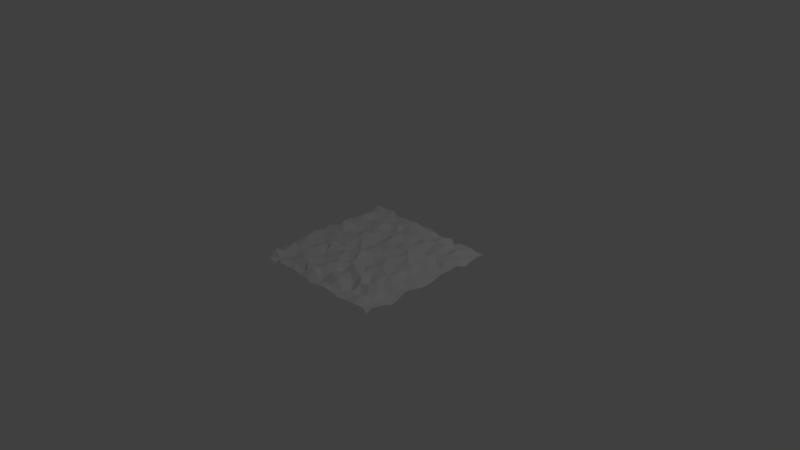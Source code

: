 # Source: waterplane.blend  (saved by Blender 2.77.0; exported with 4.5.12 LTS)
import bpy
from mathutils import Matrix  # noqa: F401  (used for matrix-valued properties, if any)

bpy.ops.wm.read_factory_settings(use_empty=True)
scene = bpy.context.scene
scene.name = 'Scene'

# ---- collections
col_collection_1 = bpy.data.collections.new('Collection 1'); scene.collection.children.link(col_collection_1)

# ---- materials (node trees are filled in below, after node groups)
mat_material = bpy.data.materials.new('Material')
mat_material.alpha_threshold = 0.0
mat_material.use_transparent_shadow = False
mat_material.roughness = 0.5
mat_material.line_color = (0.0, 0.0, 0.0, 1.0)

# ---- material node trees

# ---- world
world_world = bpy.data.worlds.new('World'); scene.world = world_world
world_world.color = (0.05088, 0.05088, 0.05088)
world_world.use_sun_shadow = False
world_world.sun_shadow_jitter_overblur = 0.0
world_world.cycles.sampling_method = 'MANUAL'

# ---- cameras
cam_camera = bpy.data.cameras.new('Camera')
cam_camera.clip_end = 100.0
cam_camera.lens = 35.0
cam_camera.sensor_width = 32.0
cam_camera.sensor_height = 18.0
cam_camera.ortho_scale = 7.314
cam_camera.dof.focus_distance = 0.0
cam_camera.dof.aperture_fstop = 128.0

# ---- lights
light_lamp = bpy.data.lights.new('Lamp', 'POINT')
light_lamp.transmission_factor = 0.0
light_lamp.cutoff_distance = 30.0
light_lamp.energy = 100.0
light_lamp.shadow_buffer_clip_start = 1.001
light_lamp.shadow_soft_size = 0.1
light_lamp.shadow_maximum_resolution = 0.006
light_lamp.use_absolute_resolution = True

# ---- meshes
me_cube = bpy.data.meshes.new('Cube')
me_cube.from_pydata([(-0.9927, 0.005053, 0.005123), (0.01151, -1.05, 0.008075), (1.028, -0.02853, -0.0109), (-0.02696, 1.035, -0.004824), (0.9696, 1.024, -0.02108), (-1.03, 0.9845, 0.03216), (0.9772, -0.9935, -0.03581), (-1.005, -0.9958, 0.0005967), (0.009112, -0.009986, 0.03132), (0.4994, 0.00873, -0.004396), (-0.4865, -0.05331, -0.007106), (0.003917, -0.5015, -0.04221), (-0.0008183, 0.5007, -0.001061), (-0.9934, 0.4935, 0.0005447), (-0.5089, -0.979, -0.0122), (1.004, -0.5284, -0.03628), (0.5026, 0.9651, -0.02381), (-0.4787, 0.99, 0.007353), (0.9743, 0.5109, 0.0113), (0.4757, -1.027, 0.005588), (-0.9827, -0.4795, 0.007354), (0.4617, -0.4867, -0.041), (-0.5052, 0.5064, 0.01763), (-0.4862, -0.504, -0.01905), (0.5389, 0.4564, 0.008976), (0.247, -0.004205, 0.007359), (-0.7484, -0.0003342, 0.01932), (-0.03366, -0.2662, 0.02877), (-0.005652, 0.7469, 0.01569), (-0.9775, 0.2382, -0.00653), (-0.2502, -1.001, 0.0009259), (0.978, -0.2773, -0.005256), (0.2715, 1.007, -0.03862), (-0.7193, 1.029, 0.01891), (0.9964, 0.7412, -0.01549), (0.7566, -0.9817, 0.01005), (-0.9966, -0.7559, -0.006274), (0.7197, -0.005335, -0.01209), (-0.2527, -0.02113, -0.01488), (-8.012e-05, -0.75, 1.416e-05), (0.03337, 0.2845, 0.02957), (-0.9995, 0.7493, -1.179e-08), (-0.7316, -1.023, -0.04182), (1.038, -0.7226, 0.00743), (0.7862, 0.9765, 0.02457), (-0.2309, 0.9953, 0.02363), (0.9705, 0.2668, -0.001775), (0.2283, -1.013, 0.02967), (-0.9996, -0.2494, 0.01333), (0.5381, -0.2533, 0.01682), (0.5206, -0.7807, 0.01205), (0.2432, -0.4879, 0.03846), (0.773, -0.5266, -0.0327), (-0.4645, 0.7458, -0.005789), (-0.499, 0.302, 0.0432), (-0.7531, 0.4633, -0.001026), (-0.2483, 0.4923, -0.000368), (-0.5278, -0.2398, 0.05106), (-0.5018, -0.7491, 0.04624), (-0.759, -0.5176, -0.06461), (-0.251, -0.5299, -0.01863), (0.5352, 0.7678, 0.04189), (0.5315, 0.2504, -0.007591), (0.2692, 0.5026, -0.03838), (0.7899, 0.4815, 0.01174), (0.7247, 0.2702, -0.005653), (0.2528, 0.2606, -0.00455), (0.2689, 0.78, -0.009391), (-0.2411, -0.7299, 0.01673), (-0.7229, -0.7165, -0.03782), (-0.7268, -0.2271, -0.01958), (-0.2491, 0.2182, -0.04147), (-0.73, 0.2607, 0.002591), (-0.7446, 0.7288, 0.005669), (0.7318, -0.7562, 0.01639), (0.7467, -0.2064, -0.0009775), (-0.2798, 0.7516, -0.03644), (-0.268, -0.2288, 0.04271), (0.2253, -0.7704, 0.0538), (0.7551, 0.7735, 0.05789), (0.2596, -0.2913, 0.02916), (0.128, -0.001318, 0.004295), (-0.8235, 0.02302, 0.01376), (0.005847, -0.1221, 0.001772), (-0.0216, 0.8567, 0.02917), (-1.05, 0.1, 0.008041), (-0.1234, -0.9819, -0.02113), (1.039, -0.1699, 0.006857), (0.1316, 0.9862, 0.007923), (-0.8531, 1.019, 0.005457), (0.9928, 0.8701, 0.003781), (0.888, -0.9492, -0.0073), (-0.998, -0.8651, 0.004099), (0.6118, 0.0006095, -0.008788), (-0.3736, 0.01592, -0.03755), (-2.515e-05, -0.642, 0.005365), (0.002465, 0.334, -0.006242), (-1.015, 0.6071, -0.006024), (-0.6358, -1.016, 0.02557), (1.005, -0.6153, -0.05474), (0.6104, 0.9708, 0.02054), (-0.3435, 0.9758, 0.02362), (0.9897, 0.3678, 0.00357), (0.4074, -0.9845, -0.01007), (-1.014, -0.3735, -0.004208), (0.5019, -0.09764, -0.0127), (0.4886, -0.6462, 0.03162), (0.1233, -0.5008, 0.001749), (0.6215, -0.4995, -0.01045), (-0.5194, 0.8588, -0.02244), (-0.4658, 0.3655, -0.01492), (-0.8348, 0.5185, 0.0125), (-0.3817, 0.5008, 0.004031), (-0.5174, -0.1462, -0.033), (-0.4954, -0.6463, 0.009861), (-0.8679, -0.5368, -0.01958), (-0.3687, -0.4965, -0.003591), (0.4926, 0.8681, -0.007777), (0.467, 0.3601, 0.00359), (0.1279, 0.4974, -0.006438), (0.6213, 0.5083, 0.00121), (0.3677, -0.01452, -0.01183), (-0.6246, -0.0008793, -0.002182), (-0.002972, -0.3731, 0.001612), (0.02536, 0.6255, 0.01103), (-0.9899, 0.3745, 0.01845), (-0.3686, -0.9989, 0.02052), (0.9863, -0.3694, 0.01417), (0.4083, 1.025, 0.00596), (-0.6287, 0.9915, -0.005638), (1.048, 0.5905, 0.001609), (0.6016, -0.9846, -0.001436), (-0.9823, -0.602, -0.03504), (0.8389, -0.006944, -0.02012), (-0.1274, 0.001537, -0.002794), (0.004793, -0.8745, -0.03442), (0.007536, 0.137, 0.002305), (-0.9949, 0.8817, -0.01344), (-0.8786, -0.9993, -0.003735), (0.9596, -0.8905, -0.001959), (0.8705, 1.016, -0.02496), (-0.1106, 1.008, -0.005966), (1.004, 0.128, -0.00354), (0.1286, -1.007, 0.00697), (-1.054, -0.115, 0.003966), (0.5047, -0.4168, 0.0007091), (0.4719, -0.9267, -0.004286), (0.3757, -0.5378, 0.03781), (0.8823, -0.5231, -0.0355), (-0.5147, 0.6419, 0.04503), (-0.4573, 0.1412, 0.009046), (-0.629, 0.494, 0.0008836), (-0.1229, 0.4968, 0.04712), (-0.4992, -0.3756, -0.009405), (-0.4901, -0.8771, -0.008152), (-0.6629, -0.5234, 0.02064), (-0.1213, -0.466, 0.02237), (0.5057, 0.6137, -0.003336), (0.5068, 0.1316, 0.002192), (0.3733, 0.4998, -0.0619), (0.9001, 0.5052, 0.01041), (0.7455, 0.3989, -0.03563), (0.7105, 0.1669, -0.01625), (0.6015, 0.2294, -0.0007819), (0.9198, 0.2418, -0.0137), (0.2524, 0.3644, 0.04541), (0.2503, 0.132, 0.0004761), (0.1375, 0.2781, 0.02051), (0.3692, 0.2633, 0.02557), (0.2409, 0.8844, -0.0172), (0.2827, 0.6224, 0.04219), (0.1292, 0.7482, -0.004503), (0.3727, 0.7809, 0.03536), (-0.2543, -0.6188, 0.0005866), (-0.272, -0.8714, -0.006013), (-0.3972, -0.7494, 0.03774), (-0.1285, -0.739, 0.02592), (-0.7652, -0.6111, 0.01731), (-0.7721, -0.9102, -0.01326), (-0.8585, -0.7959, 0.01707), (-0.6764, -0.7426, -0.01981), (-0.7182, -0.1362, -0.005086), (-0.7519, -0.3701, -0.0007943), (-0.9142, -0.2588, -0.01227), (-0.6196, -0.2526, 0.003238), (-0.2462, 0.3756, -0.02836), (-0.2346, 0.1366, -0.01446), (-0.377, 0.2507, -0.000407), (-0.1115, 0.2168, -0.01983), (-0.7557, 0.3746, 0.001756), (-0.7645, 0.1089, -0.02067), (-0.871, 0.2465, 0.09491), (-0.6145, 0.2376, -0.00522), (-0.7545, 0.8729, -0.005313), (-0.7552, 0.6235, 0.005713), (-0.8975, 0.7604, 0.03725), (-0.6332, 0.705, -8.702e-05), (0.7692, -0.608, 0.04376), (0.7302, -0.8563, 0.04091), (0.6176, -0.7572, -0.01111), (0.8381, -0.7541, -0.0008264), (0.7125, -0.1061, -0.02078), (0.7544, -0.3781, -0.003437), (0.6304, -0.2766, 0.02183), (0.912, -0.2658, -0.01333), (-0.2443, 0.8654, 0.005541), (-0.2602, 0.6414, -0.007142), (-0.3435, 0.7531, 0.003467), (-0.1252, 0.7773, -1.743e-05), (-0.2703, -0.1418, -0.01573), (-0.259, -0.3792, 0.01477), (-0.364, -0.2361, -0.0005254), (-0.1132, -0.2734, -0.02836), (0.2665, -0.5996, -0.005812), (0.2417, -0.9172, -0.001555), (0.08764, -0.7435, 0.03459), (0.3903, -0.7238, -0.08141), (0.7791, 0.8567, 0.02177), (0.7393, 0.6395, 0.01834), (0.5919, 0.7525, -0.02269), (0.8662, 0.7578, -0.002139), (0.2555, -0.1757, -0.01147), (0.2773, -0.3934, -0.008484), (0.1542, -0.2854, -0.02209), (0.4012, -0.2078, 0.03053), (0.3709, -0.3649, -0.0354), (0.07856, -0.4008, 0.02568), (0.1318, -0.1011, -0.04002), (0.9119, 0.6264, 0.04383), (0.628, 0.6218, -0.001996), (0.5757, 0.9018, 0.01668), (0.4234, -0.8765, -0.01934), (0.127, -0.8785, -0.00205), (0.1237, -0.6238, 0.001071), (-0.1279, -0.3697, -0.01246), (-0.4167, -0.4042, -0.006862), (-0.4077, -0.1409, 0.008371), (-0.1406, 0.6366, 0.004598), (-0.3845, 0.6332, -0.04226), (-0.3414, 0.8617, 0.00725), (0.8907, -0.4078, -0.005476), (0.6396, -0.4059, -0.01411), (0.6232, -0.1261, 0.04535), (0.8645, -0.8752, -0.001299), (0.6132, -0.8469, -0.002066), (0.6174, -0.6212, 0.05193), (-0.6184, 0.6011, 0.02393), (-0.8784, 0.6232, 0.05804), (-0.8709, 0.8999, 0.008519), (-0.6231, 0.1263, -0.0008089), (-0.8976, 0.1204, 0.008681), (-0.8725, 0.3769, 0.002567), (-0.1182, 0.1341, 0.01474), (-0.3679, 0.1261, 0.006763), (-0.4257, 0.3446, 0.007281), (-0.6132, -0.3786, 0.0381), (-0.8788, -0.3759, 0.04253), (-0.8901, -0.113, -0.01318), (-0.6294, -0.8762, 0.01083), (-0.8569, -0.9108, 0.08455), (-0.8487, -0.6189, 0.06949), (-0.1698, -0.862, 0.07848), (-0.3407, -0.8614, -0.07727), (-0.3374, -0.6532, -0.02599), (0.37, 0.6223, -0.02187), (0.1079, 0.6294, -0.03176), (0.1536, 0.9117, -0.006477), (0.3745, 0.1182, -0.02555), (0.1327, 0.1364, -0.006287), (0.1428, 0.4129, 0.03972), (0.8941, 0.1579, -0.01431), (0.6061, 0.08465, 0.01679), (0.6198, 0.3636, -0.008049), (0.8853, 0.3603, -0.005009), (0.4076, 0.4054, 0.02649), (0.3789, 0.8761, 0.05977), (-0.1546, -0.6046, 0.04836), (-0.636, -0.6261, 0.004066), (-0.6262, -0.07821, -0.002938), (-0.1302, 0.3704, 0.001925), (-0.6253, 0.3959, -0.02432), (-0.625, 0.8767, -0.0004262), (0.8853, -0.6234, -0.035), (0.8747, -0.1326, 0.01451), (-0.09841, 0.8707, -0.01483), (-0.09662, -0.1161, 0.07364), (0.3568, -0.6007, -0.01092), (0.8802, 0.8739, -0.004499), (0.3527, -0.1682, 0.0112)], [], [(105, 121, 288), (287, 4, 140), (106, 147, 286), (285, 8, 134), (284, 3, 141), (283, 2, 133), (282, 15, 148), (109, 129, 281), (280, 22, 151), (279, 12, 152), (278, 10, 122), (277, 23, 155), (95, 156, 276), (275, 16, 128), (274, 24, 159), (102, 160, 273), (161, 120, 272), (162, 163, 271), (142, 164, 270), (269, 63, 119), (268, 66, 167), (158, 168, 267), (266, 32, 88), (170, 171, 265), (157, 172, 264), (263, 60, 116), (174, 175, 262), (135, 176, 261), (177, 115, 260), (178, 179, 259), (258, 58, 180), (257, 26, 82), (182, 183, 256), (153, 184, 255), (185, 112, 254), (253, 71, 187), (136, 188, 252), (251, 55, 111), (190, 191, 250), (150, 192, 249), (193, 89, 248), (247, 73, 195), (149, 196, 246), (197, 108, 245), (244, 74, 199), (139, 200, 243), (201, 93, 242), (202, 203, 241), (127, 204, 240), (205, 101, 239), (206, 207, 238), (237, 28, 208), (209, 94, 236), (210, 211, 235), (234, 27, 212), (213, 107, 233), (232, 78, 215), (231, 50, 216), (217, 100, 230), (218, 219, 229), (228, 34, 220), (227, 25, 81), (222, 223, 226), (225, 49, 224), (225, 80, 222), (147, 222, 51), (21, 225, 147), (123, 223, 27), (11, 226, 123), (51, 226, 107), (227, 8, 83), (223, 83, 27), (223, 221, 227), (218, 220, 79), (64, 228, 218), (18, 228, 160), (157, 219, 61), (120, 157, 24), (120, 218, 229), (230, 16, 117), (61, 230, 117), (219, 217, 230), (231, 78, 214), (103, 214, 47), (103, 146, 231), (135, 215, 39), (143, 135, 1), (143, 214, 232), (233, 11, 95), (215, 95, 39), (78, 233, 215), (210, 212, 77), (156, 210, 60), (156, 123, 234), (153, 211, 57), (23, 235, 153), (116, 210, 235), (236, 10, 113), (57, 236, 113), (211, 209, 236), (237, 76, 206), (56, 237, 206), (12, 237, 152), (238, 53, 149), (22, 238, 149), (112, 206, 238), (239, 17, 109), (53, 239, 109), (76, 239, 207), (202, 204, 75), (52, 240, 202), (15, 240, 148), (241, 49, 145), (108, 145, 21), (52, 241, 108), (105, 93, 9), (49, 242, 105), (75, 242, 203), (198, 200, 74), (35, 243, 198), (91, 139, 243), (244, 50, 146), (131, 146, 19), (131, 198, 244), (106, 108, 21), (199, 106, 50), (74, 245, 199), (194, 196, 73), (151, 194, 55), (22, 246, 151), (247, 41, 97), (13, 247, 97), (111, 194, 247), (248, 5, 137), (195, 137, 41), (195, 193, 248), (249, 72, 190), (122, 190, 26), (122, 150, 249), (250, 29, 85), (0, 250, 85), (82, 190, 250), (251, 13, 125), (29, 251, 125), (191, 189, 251), (186, 188, 71), (134, 186, 38), (134, 136, 252), (150, 187, 54), (94, 150, 10), (38, 253, 94), (110, 112, 22), (54, 254, 110), (187, 185, 254), (182, 184, 70), (155, 182, 59), (23, 255, 155), (104, 183, 48), (20, 256, 104), (115, 182, 256), (257, 0, 144), (48, 257, 144), (70, 257, 183), (178, 180, 69), (98, 178, 42), (14, 258, 98), (92, 179, 36), (7, 259, 92), (138, 178, 259), (132, 115, 20), (36, 260, 132), (69, 260, 179), (261, 68, 174), (30, 261, 174), (86, 135, 261), (154, 175, 58), (126, 154, 14), (126, 174, 262), (114, 116, 23), (175, 114, 58), (68, 263, 175), (170, 172, 67), (63, 264, 170), (159, 157, 264), (124, 171, 28), (119, 124, 12), (119, 170, 265), (84, 88, 3), (171, 84, 28), (171, 169, 266), (166, 168, 66), (25, 267, 166), (9, 267, 121), (268, 40, 136), (81, 136, 8), (81, 166, 268), (269, 12, 96), (167, 96, 40), (167, 165, 269), (270, 65, 162), (133, 162, 37), (133, 142, 270), (158, 163, 62), (9, 271, 158), (37, 271, 93), (272, 24, 118), (62, 272, 118), (65, 272, 163), (273, 64, 161), (65, 273, 161), (46, 273, 164), (274, 63, 165), (168, 165, 66), (168, 118, 274), (275, 32, 169), (67, 275, 169), (172, 117, 275), (276, 60, 173), (68, 276, 173), (176, 95, 276), (177, 155, 59), (69, 277, 177), (58, 277, 180), (278, 26, 181), (184, 181, 70), (184, 113, 278), (279, 56, 185), (71, 279, 185), (188, 96, 279), (280, 55, 189), (72, 280, 189), (54, 280, 192), (193, 129, 33), (73, 281, 193), (196, 109, 281), (282, 52, 197), (200, 197, 74), (43, 282, 200), (201, 133, 37), (75, 283, 201), (204, 87, 283), (284, 45, 205), (208, 205, 76), (208, 84, 284), (285, 38, 209), (77, 285, 209), (27, 285, 212), (213, 147, 51), (216, 213, 78), (216, 106, 286), (287, 44, 217), (220, 217, 79), (220, 90, 287), (288, 25, 221), (224, 221, 80), (224, 105, 288), (105, 9, 121), (287, 90, 4), (106, 21, 147), (285, 83, 8), (284, 84, 3), (283, 87, 2), (282, 99, 15), (109, 17, 129), (280, 110, 22), (279, 96, 12), (278, 113, 10), (277, 114, 23), (95, 11, 156), (275, 117, 16), (274, 118, 24), (102, 18, 160), (161, 64, 120), (162, 65, 163), (142, 46, 164), (269, 165, 63), (268, 166, 66), (158, 62, 168), (266, 169, 32), (170, 67, 171), (157, 61, 172), (263, 173, 60), (174, 68, 175), (135, 39, 176), (177, 59, 115), (178, 69, 179), (258, 154, 58), (257, 181, 26), (182, 70, 183), (153, 57, 184), (185, 56, 112), (253, 186, 71), (136, 40, 188), (251, 189, 55), (190, 72, 191), (150, 54, 192), (193, 33, 89), (247, 194, 73), (149, 53, 196), (197, 52, 108), (244, 198, 74), (139, 43, 200), (201, 37, 93), (202, 75, 203), (127, 31, 204), (205, 45, 101), (206, 76, 207), (237, 124, 28), (209, 38, 94), (210, 77, 211), (234, 123, 27), (213, 51, 107), (232, 214, 78), (231, 146, 50), (217, 44, 100), (218, 79, 219), (228, 130, 34), (227, 221, 25), (222, 80, 223), (225, 145, 49), (225, 224, 80), (147, 225, 222), (21, 145, 225), (123, 226, 223), (11, 107, 226), (51, 222, 226), (227, 81, 8), (223, 227, 83), (223, 80, 221), (218, 228, 220), (64, 160, 228), (18, 130, 228), (157, 229, 219), (120, 229, 157), (120, 64, 218), (230, 100, 16), (61, 219, 230), (219, 79, 217), (231, 216, 78), (103, 231, 214), (103, 19, 146), (135, 232, 215), (143, 232, 135), (143, 47, 214), (233, 107, 11), (215, 233, 95), (78, 213, 233), (210, 234, 212), (156, 234, 210), (156, 11, 123), (153, 235, 211), (23, 116, 235), (116, 60, 210), (236, 94, 10), (57, 211, 236), (211, 77, 209), (237, 208, 76), (56, 152, 237), (12, 124, 237), (238, 207, 53), (22, 112, 238), (112, 56, 206), (239, 101, 17), (53, 207, 239), (76, 205, 239), (202, 240, 204), (52, 148, 240), (15, 127, 240), (241, 203, 49), (108, 241, 145), (52, 202, 241), (105, 242, 93), (49, 203, 242), (75, 201, 242), (198, 243, 200), (35, 91, 243), (91, 6, 139), (244, 199, 50), (131, 244, 146), (131, 35, 198), (106, 245, 108), (199, 245, 106), (74, 197, 245), (194, 246, 196), (151, 246, 194), (22, 149, 246), (247, 195, 41), (13, 111, 247), (111, 55, 194), (248, 89, 5), (195, 248, 137), (195, 73, 193), (249, 192, 72), (122, 249, 190), (122, 10, 150), (250, 191, 29), (0, 82, 250), (82, 26, 190), (251, 111, 13), (29, 191, 251), (191, 72, 189), (186, 252, 188), (134, 252, 186), (134, 8, 136), (150, 253, 187), (94, 253, 150), (38, 186, 253), (110, 254, 112), (54, 187, 254), (187, 71, 185), (182, 255, 184), (155, 255, 182), (23, 153, 255), (104, 256, 183), (20, 115, 256), (115, 59, 182), (257, 82, 0), (48, 183, 257), (70, 181, 257), (178, 258, 180), (98, 258, 178), (14, 154, 258), (92, 259, 179), (7, 138, 259), (138, 42, 178), (132, 260, 115), (36, 179, 260), (69, 177, 260), (261, 176, 68), (30, 86, 261), (86, 1, 135), (154, 262, 175), (126, 262, 154), (126, 30, 174), (114, 263, 116), (175, 263, 114), (68, 173, 263), (170, 264, 172), (63, 159, 264), (159, 24, 157), (124, 265, 171), (119, 265, 124), (119, 63, 170), (84, 266, 88), (171, 266, 84), (171, 67, 169), (166, 267, 168), (25, 121, 267), (9, 158, 267), (268, 167, 40), (81, 268, 136), (81, 25, 166), (269, 119, 12), (167, 269, 96), (167, 66, 165), (270, 164, 65), (133, 270, 162), (133, 2, 142), (158, 271, 163), (9, 93, 271), (37, 162, 271), (272, 120, 24), (62, 163, 272), (65, 161, 272), (273, 160, 64), (65, 164, 273), (46, 102, 273), (274, 159, 63), (168, 274, 165), (168, 62, 118), (275, 128, 32), (67, 172, 275), (172, 61, 117), (276, 156, 60), (68, 176, 276), (176, 39, 95), (177, 277, 155), (69, 180, 277), (58, 114, 277), (278, 122, 26), (184, 278, 181), (184, 57, 113), (279, 152, 56), (71, 188, 279), (188, 40, 96), (280, 151, 55), (72, 192, 280), (54, 110, 280), (193, 281, 129), (73, 196, 281), (196, 53, 109), (282, 148, 52), (200, 282, 197), (43, 99, 282), (201, 283, 133), (75, 204, 283), (204, 31, 87), (284, 141, 45), (208, 284, 205), (208, 28, 84), (285, 134, 38), (77, 212, 285), (27, 83, 285), (213, 286, 147), (216, 286, 213), (216, 50, 106), (287, 140, 44), (220, 287, 217), (220, 34, 90), (288, 121, 25), (224, 288, 221), (224, 49, 105)])
me_cube.materials.append(mat_material)
me_cube.use_remesh_preserve_volume = False
me_cube.use_remesh_preserve_attributes = False
me_cube.use_mirror_vertex_groups = False
me_cube.update()

# ---- objects
ob_cube = bpy.data.objects.new('Cube', me_cube)
ob_lamp = bpy.data.objects.new('Lamp', light_lamp)
ob_camera = bpy.data.objects.new('Camera', cam_camera)

# ---- transforms, parenting, visibility, modifiers, constraints
ob_cube.location = (0.0, 0.0, 0.0)
ob_cube.lock_rotations_4d = False
ob_cube.empty_display_type = 'ARROWS'
ob_cube.lineart.crease_threshold = 0.0
ob_lamp.location = (4.076, 1.005, 5.904)
ob_lamp.rotation_euler = (0.6503, 0.05522, 1.866)
ob_lamp.lock_rotations_4d = False
ob_lamp.empty_display_type = 'ARROWS'
ob_lamp.color = (0.0, 0.0, 0.0, 0.0)
ob_lamp.lineart.crease_threshold = 0.0
ob_camera.location = (7.481, -6.508, 5.344)
ob_camera.rotation_euler = (1.109, 0.01082, 0.8149)
ob_camera.lock_rotations_4d = False
ob_camera.empty_display_type = 'ARROWS'
ob_camera.color = (0.0, 0.0, 0.0, 0.0)
ob_camera.display_type = 'WIRE'
ob_camera.lineart.crease_threshold = 0.0

# ---- collection membership
col_collection_1.objects.link(ob_cube)
col_collection_1.objects.link(ob_lamp)
col_collection_1.objects.link(ob_camera)

# ---- scene / render settings (as saved in the file)
scene.camera = ob_camera
scene.frame_start = 1; scene.frame_end = 250; scene.frame_set(1)
scene.render.engine = 'BLENDER_EEVEE_NEXT'
scene.render.resolution_percentage = 50
scene.render.dither_intensity = 0.0
scene.cycles.use_denoising = False
scene.cycles.samples = 128
scene.cycles.sampling_pattern = 'TABULATED_SOBOL'
scene.cycles.light_sampling_threshold = 0.0
scene.cycles.use_adaptive_sampling = False
scene.cycles.use_light_tree = False
scene.cycles.blur_glossy = 0.0
scene.cycles.sample_clamp_indirect = 0.0
scene.view_settings.view_transform = 'Standard'
bpy.context.view_layer.update()

